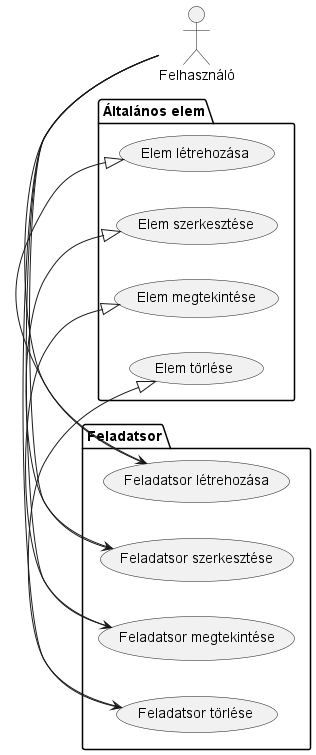

The diagram above was rendered by PlantUML. Its source (embedded in the PNG):
@startuml Exam Diagram

left to right direction

actor Felhasználó

package "Általános elem" {
    usecase "Elem létrehozása" as CreateElement
    usecase "Elem szerkesztése" as EditElement
    usecase "Elem megtekintése" as ViewElement
    usecase "Elem törlése" as DeleteElement
}

package "Feladatsor" {
    usecase "Feladatsor létrehozása" as CreateExam
    usecase "Feladatsor szerkesztése" as EditExam
    usecase "Feladatsor megtekintése" as ViewExam
    usecase "Feladatsor törlése" as DeleteExam

    CreateExam -|> CreateElement
    EditExam -|> EditElement
    ViewExam -|> ViewElement
    DeleteExam -|> DeleteElement
}

Felhasználó -> CreateExam
Felhasználó -> EditExam
Felhasználó -> ViewExam
Felhasználó -> DeleteExam

@enduml